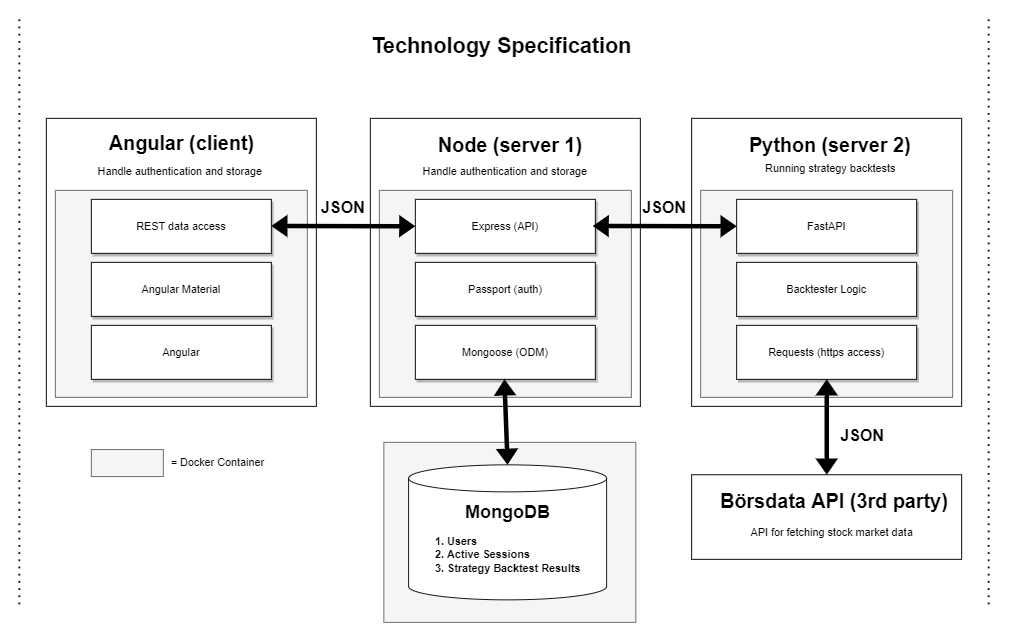

The diagram above was exported from draw.io. Its source (the exported page's mxGraphModel, read from the mxfile embedded in the PNG):
<mxGraphModel dx="1673" dy="1998" grid="1" gridSize="10" guides="1" tooltips="1" connect="1" arrows="1" fold="1" page="1" pageScale="1" pageWidth="827" pageHeight="1169" math="0" shadow="0">
  <root>
    <mxCell id="0" />
    <mxCell id="1" parent="0" />
    <mxCell id="vdJ1RW0o02cgRHYe3iAK-53" value="" style="rounded=0;whiteSpace=wrap;html=1;fillColor=#f5f5f5;strokeColor=#666666;fontColor=#333333;" vertex="1" parent="1">
      <mxGeometry x="458" y="-620" width="280" height="200" as="geometry" />
    </mxCell>
    <mxCell id="vdJ1RW0o02cgRHYe3iAK-2" value="" style="rounded=0;whiteSpace=wrap;html=1;" vertex="1" parent="1">
      <mxGeometry x="83" y="-980" width="300" height="320" as="geometry" />
    </mxCell>
    <mxCell id="vdJ1RW0o02cgRHYe3iAK-3" value="" style="rounded=0;whiteSpace=wrap;html=1;" vertex="1" parent="1">
      <mxGeometry x="443" y="-980" width="300" height="320" as="geometry" />
    </mxCell>
    <mxCell id="vdJ1RW0o02cgRHYe3iAK-4" value="" style="rounded=0;whiteSpace=wrap;html=1;fillColor=#f5f5f5;strokeColor=#666666;fontColor=#333333;" vertex="1" parent="1">
      <mxGeometry x="453" y="-900" width="280" height="230" as="geometry" />
    </mxCell>
    <mxCell id="vdJ1RW0o02cgRHYe3iAK-5" value="" style="rounded=0;whiteSpace=wrap;html=1;fillColor=#f5f5f5;strokeColor=#666666;fontColor=#333333;" vertex="1" parent="1">
      <mxGeometry x="93" y="-900" width="280" height="230" as="geometry" />
    </mxCell>
    <mxCell id="vdJ1RW0o02cgRHYe3iAK-6" value="REST data access" style="rounded=0;whiteSpace=wrap;html=1;shadow=1;" vertex="1" parent="1">
      <mxGeometry x="133" y="-890" width="200" height="60" as="geometry" />
    </mxCell>
    <mxCell id="vdJ1RW0o02cgRHYe3iAK-7" value="Passport (auth)" style="rounded=0;whiteSpace=wrap;html=1;shadow=1;" vertex="1" parent="1">
      <mxGeometry x="493" y="-820" width="200" height="60" as="geometry" />
    </mxCell>
    <mxCell id="vdJ1RW0o02cgRHYe3iAK-8" value="Express (API)" style="rounded=0;whiteSpace=wrap;html=1;shadow=1;" vertex="1" parent="1">
      <mxGeometry x="493" y="-890" width="200" height="60" as="geometry" />
    </mxCell>
    <mxCell id="vdJ1RW0o02cgRHYe3iAK-9" value="&lt;font style=&quot;font-size: 22px&quot;&gt;&lt;b&gt;Angular (client)&lt;/b&gt;&lt;/font&gt;" style="text;html=1;strokeColor=none;fillColor=none;align=center;verticalAlign=middle;whiteSpace=wrap;rounded=0;" vertex="1" parent="1">
      <mxGeometry x="129.5" y="-961" width="207" height="20" as="geometry" />
    </mxCell>
    <mxCell id="vdJ1RW0o02cgRHYe3iAK-10" value="&lt;font style=&quot;font-size: 22px&quot;&gt;&lt;b&gt;&amp;nbsp;Node (server 1)&lt;/b&gt;&lt;/font&gt;" style="text;html=1;strokeColor=none;fillColor=none;align=center;verticalAlign=middle;whiteSpace=wrap;rounded=0;" vertex="1" parent="1">
      <mxGeometry x="492" y="-959" width="207" height="20" as="geometry" />
    </mxCell>
    <mxCell id="vdJ1RW0o02cgRHYe3iAK-11" value="Angular Material" style="rounded=0;whiteSpace=wrap;html=1;shadow=1;" vertex="1" parent="1">
      <mxGeometry x="133" y="-820" width="200" height="60" as="geometry" />
    </mxCell>
    <mxCell id="vdJ1RW0o02cgRHYe3iAK-12" value="" style="shape=flexArrow;endArrow=classic;startArrow=classic;html=1;fillColor=#000000;strokeWidth=0;entryX=0;entryY=0.5;entryDx=0;entryDy=0;fontSize=11;strokeColor=none;width=5;" edge="1" parent="1" target="vdJ1RW0o02cgRHYe3iAK-8">
      <mxGeometry width="100" height="100" relative="1" as="geometry">
        <mxPoint x="333" y="-860.5" as="sourcePoint" />
        <mxPoint x="453" y="-860" as="targetPoint" />
      </mxGeometry>
    </mxCell>
    <mxCell id="vdJ1RW0o02cgRHYe3iAK-13" value="&lt;font style=&quot;font-size: 18px&quot;&gt;&lt;b&gt;JSON&lt;/b&gt;&lt;/font&gt;" style="text;html=1;strokeColor=none;fillColor=none;align=center;verticalAlign=middle;whiteSpace=wrap;rounded=0;" vertex="1" parent="1">
      <mxGeometry x="393" y="-890" width="40" height="20" as="geometry" />
    </mxCell>
    <mxCell id="vdJ1RW0o02cgRHYe3iAK-14" value="" style="rounded=0;whiteSpace=wrap;html=1;fillColor=#f5f5f5;strokeColor=#666666;fontColor=#333333;" vertex="1" parent="1">
      <mxGeometry x="133" y="-612" width="80" height="30" as="geometry" />
    </mxCell>
    <mxCell id="vdJ1RW0o02cgRHYe3iAK-15" value="= Docker Container" style="text;html=1;align=center;verticalAlign=middle;resizable=0;points=[];autosize=1;strokeColor=none;fillColor=none;" vertex="1" parent="1">
      <mxGeometry x="213" y="-607" width="120" height="20" as="geometry" />
    </mxCell>
    <mxCell id="vdJ1RW0o02cgRHYe3iAK-16" value="Angular" style="rounded=0;whiteSpace=wrap;html=1;shadow=1;" vertex="1" parent="1">
      <mxGeometry x="133" y="-750" width="200" height="60" as="geometry" />
    </mxCell>
    <mxCell id="vdJ1RW0o02cgRHYe3iAK-17" value="" style="endArrow=none;dashed=1;html=1;dashPattern=1 3;strokeWidth=2;fontSize=11;fillColor=#000000;" edge="1" parent="1">
      <mxGeometry width="50" height="50" relative="1" as="geometry">
        <mxPoint x="53" y="-440" as="sourcePoint" />
        <mxPoint x="53" y="-1090" as="targetPoint" />
      </mxGeometry>
    </mxCell>
    <mxCell id="vdJ1RW0o02cgRHYe3iAK-19" value="&lt;font style=&quot;font-size: 24px&quot;&gt;&lt;b&gt;Technology Specification&lt;/b&gt;&lt;/font&gt;" style="text;html=1;strokeColor=none;fillColor=none;align=center;verticalAlign=middle;whiteSpace=wrap;rounded=0;shadow=1;fontSize=11;" vertex="1" parent="1">
      <mxGeometry x="428" y="-1070" width="322" height="20" as="geometry" />
    </mxCell>
    <mxCell id="vdJ1RW0o02cgRHYe3iAK-21" value="Mongoose (ODM)" style="rounded=0;whiteSpace=wrap;html=1;shadow=1;" vertex="1" parent="1">
      <mxGeometry x="493" y="-750" width="200" height="60" as="geometry" />
    </mxCell>
    <mxCell id="vdJ1RW0o02cgRHYe3iAK-22" value="" style="rounded=0;whiteSpace=wrap;html=1;" vertex="1" parent="1">
      <mxGeometry x="800" y="-980" width="300" height="320" as="geometry" />
    </mxCell>
    <mxCell id="vdJ1RW0o02cgRHYe3iAK-23" value="" style="rounded=0;whiteSpace=wrap;html=1;fillColor=#f5f5f5;strokeColor=#666666;fontColor=#333333;" vertex="1" parent="1">
      <mxGeometry x="810" y="-900" width="280" height="230" as="geometry" />
    </mxCell>
    <mxCell id="vdJ1RW0o02cgRHYe3iAK-24" value="Backtester Logic" style="rounded=0;whiteSpace=wrap;html=1;shadow=1;" vertex="1" parent="1">
      <mxGeometry x="850" y="-820" width="200" height="60" as="geometry" />
    </mxCell>
    <mxCell id="vdJ1RW0o02cgRHYe3iAK-25" value="FastAPI" style="rounded=0;whiteSpace=wrap;html=1;shadow=1;" vertex="1" parent="1">
      <mxGeometry x="850" y="-890" width="200" height="60" as="geometry" />
    </mxCell>
    <mxCell id="vdJ1RW0o02cgRHYe3iAK-26" value="&lt;font style=&quot;font-size: 22px&quot;&gt;&lt;b&gt;Python (server 2)&lt;/b&gt;&lt;/font&gt;" style="text;html=1;strokeColor=none;fillColor=none;align=center;verticalAlign=middle;whiteSpace=wrap;rounded=0;" vertex="1" parent="1">
      <mxGeometry x="829" y="-959" width="250" height="20" as="geometry" />
    </mxCell>
    <mxCell id="vdJ1RW0o02cgRHYe3iAK-27" value="Requests (https access)" style="rounded=0;whiteSpace=wrap;html=1;shadow=1;" vertex="1" parent="1">
      <mxGeometry x="850" y="-750" width="200" height="60" as="geometry" />
    </mxCell>
    <mxCell id="vdJ1RW0o02cgRHYe3iAK-34" value="" style="shape=flexArrow;endArrow=classic;startArrow=classic;html=1;fillColor=#000000;strokeWidth=0;entryX=0;entryY=0.5;entryDx=0;entryDy=0;fontSize=11;strokeColor=none;width=5;" edge="1" parent="1">
      <mxGeometry width="100" height="100" relative="1" as="geometry">
        <mxPoint x="690" y="-860.5" as="sourcePoint" />
        <mxPoint x="850" y="-860" as="targetPoint" />
      </mxGeometry>
    </mxCell>
    <mxCell id="vdJ1RW0o02cgRHYe3iAK-35" value="&lt;font style=&quot;font-size: 18px&quot;&gt;&lt;b&gt;JSON&lt;/b&gt;&lt;/font&gt;" style="text;html=1;strokeColor=none;fillColor=none;align=center;verticalAlign=middle;whiteSpace=wrap;rounded=0;" vertex="1" parent="1">
      <mxGeometry x="750" y="-890" width="40" height="20" as="geometry" />
    </mxCell>
    <mxCell id="vdJ1RW0o02cgRHYe3iAK-36" value="Handle authentication and storage&amp;nbsp;" style="text;html=1;strokeColor=none;fillColor=none;align=center;verticalAlign=middle;whiteSpace=wrap;rounded=0;" vertex="1" parent="1">
      <mxGeometry x="486" y="-936" width="217" height="30" as="geometry" />
    </mxCell>
    <mxCell id="vdJ1RW0o02cgRHYe3iAK-37" value="Running strategy backtests" style="text;html=1;strokeColor=none;fillColor=none;align=center;verticalAlign=middle;whiteSpace=wrap;rounded=0;" vertex="1" parent="1">
      <mxGeometry x="845.5" y="-939" width="217" height="30" as="geometry" />
    </mxCell>
    <mxCell id="vdJ1RW0o02cgRHYe3iAK-38" value="" style="endArrow=none;dashed=1;html=1;dashPattern=1 3;strokeWidth=2;fontSize=11;fillColor=#000000;" edge="1" parent="1">
      <mxGeometry width="50" height="50" relative="1" as="geometry">
        <mxPoint x="1130" y="-440" as="sourcePoint" />
        <mxPoint x="1130" y="-1090" as="targetPoint" />
      </mxGeometry>
    </mxCell>
    <mxCell id="vdJ1RW0o02cgRHYe3iAK-39" value="&lt;font&gt;&lt;font style=&quot;font-weight: bold ; font-size: 20px&quot;&gt;MongoDB&lt;br&gt;&lt;/font&gt;&lt;br&gt;&lt;div style=&quot;text-align: left&quot;&gt;&lt;b&gt;1. Users&lt;/b&gt;&lt;/div&gt;&lt;div style=&quot;text-align: left&quot;&gt;&lt;b&gt;2. Active Sessions&lt;/b&gt;&lt;/div&gt;&lt;div style=&quot;text-align: left&quot;&gt;&lt;b&gt;3. Strategy Backtest Results&lt;/b&gt;&lt;/div&gt;&lt;div style=&quot;text-align: left&quot;&gt;&lt;br&gt;&lt;/div&gt;&lt;/font&gt;" style="shape=cylinder3;whiteSpace=wrap;html=1;boundedLbl=1;backgroundOutline=1;size=15;" vertex="1" parent="1">
      <mxGeometry x="485.5" y="-595" width="220" height="150" as="geometry" />
    </mxCell>
    <mxCell id="vdJ1RW0o02cgRHYe3iAK-40" value="" style="shape=flexArrow;endArrow=classic;startArrow=classic;html=1;fillColor=#000000;strokeWidth=0;entryX=0.5;entryY=1;entryDx=0;entryDy=0;fontSize=11;strokeColor=none;width=5;exitX=0.5;exitY=0;exitDx=0;exitDy=0;exitPerimeter=0;" edge="1" parent="1" source="vdJ1RW0o02cgRHYe3iAK-39">
      <mxGeometry width="100" height="100" relative="1" as="geometry">
        <mxPoint x="620" y="-620" as="sourcePoint" />
        <mxPoint x="592" y="-690" as="targetPoint" />
      </mxGeometry>
    </mxCell>
    <mxCell id="vdJ1RW0o02cgRHYe3iAK-41" value="" style="rounded=0;whiteSpace=wrap;html=1;fontSize=20;" vertex="1" parent="1">
      <mxGeometry x="800" y="-584" width="300" height="94" as="geometry" />
    </mxCell>
    <mxCell id="vdJ1RW0o02cgRHYe3iAK-42" value="&lt;font style=&quot;font-size: 22px&quot;&gt;&lt;b&gt;Börsdata API (3rd party)&lt;/b&gt;&lt;/font&gt;" style="text;html=1;strokeColor=none;fillColor=none;align=center;verticalAlign=middle;whiteSpace=wrap;rounded=0;" vertex="1" parent="1">
      <mxGeometry x="827" y="-564" width="263" height="20" as="geometry" />
    </mxCell>
    <mxCell id="vdJ1RW0o02cgRHYe3iAK-43" value="&lt;font style=&quot;font-size: 12px&quot;&gt;API for fetching stock market data&lt;/font&gt;" style="text;html=1;strokeColor=none;fillColor=none;align=center;verticalAlign=middle;whiteSpace=wrap;rounded=0;fontSize=20;" vertex="1" parent="1">
      <mxGeometry x="850.5" y="-539" width="210" height="30" as="geometry" />
    </mxCell>
    <mxCell id="vdJ1RW0o02cgRHYe3iAK-49" value="" style="shape=flexArrow;endArrow=classic;startArrow=classic;html=1;fillColor=#000000;strokeWidth=0;fontSize=11;strokeColor=none;width=5;exitX=0.5;exitY=1;exitDx=0;exitDy=0;entryX=0.5;entryY=0;entryDx=0;entryDy=0;" edge="1" parent="1" source="vdJ1RW0o02cgRHYe3iAK-27" target="vdJ1RW0o02cgRHYe3iAK-41">
      <mxGeometry width="100" height="100" relative="1" as="geometry">
        <mxPoint x="800" y="-616.05" as="sourcePoint" />
        <mxPoint x="970" y="-590" as="targetPoint" />
      </mxGeometry>
    </mxCell>
    <mxCell id="vdJ1RW0o02cgRHYe3iAK-50" value="&lt;font style=&quot;font-size: 18px&quot;&gt;&lt;b&gt;JSON&lt;/b&gt;&lt;/font&gt;" style="text;html=1;strokeColor=none;fillColor=none;align=center;verticalAlign=middle;whiteSpace=wrap;rounded=0;" vertex="1" parent="1">
      <mxGeometry x="970" y="-637" width="40" height="20" as="geometry" />
    </mxCell>
    <mxCell id="vdJ1RW0o02cgRHYe3iAK-52" value="Handle authentication and storage&amp;nbsp;" style="text;html=1;strokeColor=none;fillColor=none;align=center;verticalAlign=middle;whiteSpace=wrap;rounded=0;" vertex="1" parent="1">
      <mxGeometry x="124.5" y="-936" width="217" height="30" as="geometry" />
    </mxCell>
  </root>
</mxGraphModel>